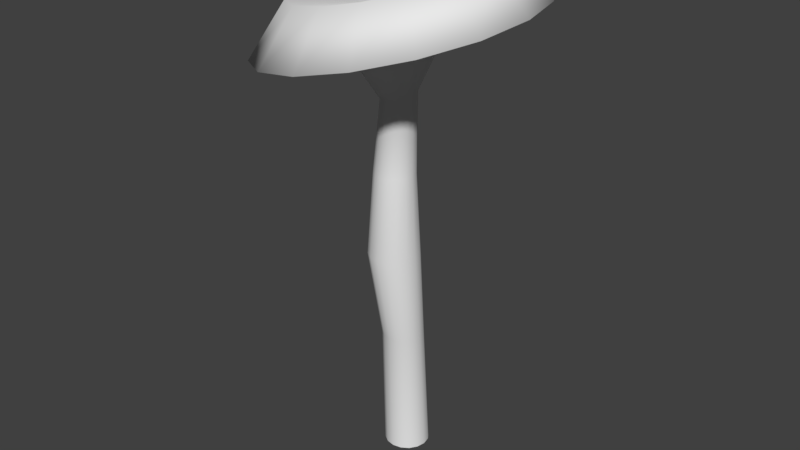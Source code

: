 # Source: DwarfMushroom.blend  (saved by Blender 2.78.0; exported with 4.5.12 LTS)
import bpy
from mathutils import Matrix  # noqa: F401  (used for matrix-valued properties, if any)

bpy.ops.wm.read_factory_settings(use_empty=True)
scene = bpy.context.scene
scene.name = 'Scene'

# ---- collections
col_collection_1 = bpy.data.collections.new('Collection 1'); scene.collection.children.link(col_collection_1)

# ---- world
world_world = bpy.data.worlds.new('World'); scene.world = world_world
world_world.color = (0.05088, 0.05088, 0.05088)
world_world.use_sun_shadow = False
world_world.sun_shadow_jitter_overblur = 0.0
world_world.cycles.sampling_method = 'MANUAL'

# ---- meshes
me_plane = bpy.data.meshes.new('Plane')
me_plane.from_pydata([(0.1835, 0.02047, 0.007108), (0.1835, 0.02176, 0.0006378), (0.1835, 0.01681, 0.01259), (0.1835, 0.01132, 0.01626), (0.1835, 0.004853, 0.01755), (0.1835, -0.001618, 0.01626), (0.1835, -0.007103, 0.01259), (0.1835, -0.01077, 0.007108), (0.1835, -0.01206, 0.0006378), (0.1835, -0.01077, -0.005833), (0.1835, -0.007103, -0.01132), (0.1835, -0.001618, -0.01498), (0.1835, 0.004853, -0.01627), (0.1835, 0.01132, -0.01498), (0.1835, 0.01681, -0.01132), (0.1835, 0.02047, -0.005833), (0.08912, 0.01965, 0.002286), (0.08912, 0.02084, -0.003703), (0.08912, 0.01626, 0.007362), (0.08912, 0.01118, 0.01075), (0.08912, 0.005194, 0.01195), (0.08912, -0.0007944, 0.01075), (0.08912, -0.005871, 0.007362), (0.08912, -0.009263, 0.002286), (0.08912, -0.01045, -0.003703), (0.08912, -0.009263, -0.009691), (0.08912, -0.005871, -0.01477), (0.08912, -0.0007944, -0.01816), (0.08912, 0.005194, -0.01935), (0.08912, 0.01118, -0.01816), (0.08912, 0.01626, -0.01477), (0.08912, 0.01965, -0.009691), (0.01337, 0.005505, 0.009385), (0.01337, 0.006935, 0.002197), (0.01337, 0.001433, 0.01548), (0.01337, -0.004661, 0.01955), (0.01337, -0.01185, 0.02098), (0.01337, -0.01904, 0.01955), (0.01337, -0.02513, 0.01548), (0.01337, -0.02921, 0.009385), (0.01337, -0.03063, 0.002197), (0.01337, -0.02921, -0.004992), (0.01337, -0.02513, -0.01109), (0.01337, -0.01904, -0.01516), (0.01337, -0.01185, -0.01659), (0.01337, -0.004661, -0.01516), (0.01337, 0.001433, -0.01109), (0.01337, 0.005505, -0.004992), (-0.04355, 0.009908, 0.002319), (-0.04355, 0.01107, -0.00352), (-0.04355, 0.006601, 0.007269), (-0.04355, 0.001651, 0.01058), (-0.04355, -0.004188, 0.01174), (-0.04355, -0.01003, 0.01058), (-0.04355, -0.01498, 0.007269), (-0.04355, -0.01828, 0.002319), (-0.04355, -0.01945, -0.00352), (-0.04355, -0.01828, -0.009358), (-0.04355, -0.01498, -0.01431), (-0.04355, -0.01003, -0.01762), (-0.04355, -0.004188, -0.01878), (-0.04355, 0.001651, -0.01762), (-0.04355, 0.006601, -0.01431), (-0.04355, 0.009908, -0.009358), (-0.1054, 0.002239, 0.009077), (-0.1044, 0.003199, 0.004252), (-0.1061, -0.0005019, 0.01318), (-0.1063, -0.004606, 0.01593), (-0.1061, -0.009448, 0.01691), (-0.1054, -0.01429, 0.01598), (-0.1045, -0.0184, 0.01327), (-0.1033, -0.02114, 0.009202), (-0.1022, -0.02211, 0.004387), (-0.1012, -0.02115, -0.000438), (-0.1006, -0.01841, -0.004539), (-0.1003, -0.01431, -0.007291), (-0.1006, -0.009465, -0.008275), (-0.1012, -0.004621, -0.007342), (-0.1022, -0.0005139, -0.004634), (-0.1033, 0.002232, -0.0005624), (-0.1475, 0.01874, 0.01725), (-0.1449, 0.02125, 0.004618), (-0.1492, 0.01157, 0.02798), (-0.1498, 0.0008297, 0.03518), (-0.1492, -0.01184, 0.03776), (-0.1475, -0.02452, 0.03531), (-0.145, -0.03527, 0.02823), (-0.1421, -0.04245, 0.01757), (-0.1391, -0.04498, 0.00497), (-0.1366, -0.04247, -0.007657), (-0.1348, -0.0353, -0.01839), (-0.1342, -0.02456, -0.02559), (-0.1348, -0.01189, -0.02817), (-0.1365, 0.0007887, -0.02573), (-0.139, 0.01154, -0.01864), (-0.142, 0.01872, -0.007983), (-0.1671, 0.07865, 0.04317), (-0.1597, 0.08602, 0.006143), (-0.1721, 0.05762, 0.07464), (-0.1739, 0.02613, 0.09577), (-0.1722, -0.01104, 0.1033), (-0.1673, -0.04821, 0.09616), (-0.16, -0.07973, 0.07538), (-0.1513, -0.1008, 0.04413), (-0.1425, -0.1082, 0.007176), (-0.1351, -0.1009, -0.02985), (-0.1301, -0.07982, -0.06133), (-0.1283, -0.04833, -0.08245), (-0.13, -0.01117, -0.09), (-0.1349, 0.02601, -0.08284), (-0.1423, 0.05753, -0.06206), (-0.151, 0.0786, -0.03081), (-0.1956, 0.05366, 0.03176), (-0.1902, 0.05903, 0.004791), (-0.1993, 0.03834, 0.05468), (-0.2006, 0.0154, 0.07007), (-0.1994, -0.01166, 0.07557), (-0.1958, -0.03874, 0.07035), (-0.1904, -0.0617, 0.05522), (-0.1841, -0.07705, 0.03246), (-0.1777, -0.08245, 0.005544), (-0.1723, -0.07708, -0.02143), (-0.1687, -0.06176, -0.04435), (-0.1674, -0.03883, -0.05973), (-0.1686, -0.01176, -0.06523), (-0.1722, 0.01531, -0.06002), (-0.1775, 0.03827, -0.04488), (-0.1839, 0.05362, -0.02212), (-0.178, 0.01306, 0.01406), (-0.1759, 0.01515, 0.003601), (-0.1794, 0.007122, 0.02295), (-0.1799, -0.001776, 0.02892), (-0.1794, -0.01228, 0.03106), (-0.1781, -0.02278, 0.02903), (-0.176, -0.03168, 0.02316), (-0.1735, -0.03764, 0.01433), (-0.171, -0.03973, 0.003893), (-0.1689, -0.03765, -0.006569), (-0.1675, -0.03171, -0.01546), (-0.167, -0.02281, -0.02143), (-0.1675, -0.01231, -0.02356), (-0.1689, -0.00181, -0.02154), (-0.171, 0.007096, -0.01567), (-0.1734, 0.01305, -0.006839), (-0.1913, -0.01025, 0.004163), (-0.1911, -0.01007, 0.003237), (-0.1914, -0.01078, 0.00495), (-0.1915, -0.01157, 0.005478), (-0.1914, -0.0125, 0.005667), (-0.1913, -0.01343, 0.005488), (-0.1911, -0.01421, 0.004968), (-0.1909, -0.01474, 0.004187), (-0.1907, -0.01493, 0.003263), (-0.1905, -0.01474, 0.002337), (-0.1904, -0.01422, 0.00155), (-0.1903, -0.01343, 0.001022), (-0.1904, -0.0125, 0.0008335), (-0.1905, -0.01157, 0.001013), (-0.1907, -0.01078, 0.001532), (-0.1909, -0.01025, 0.002313)], [], [(0, 1, 17, 16), (22, 21, 37, 38), (1, 15, 31, 17), (9, 8, 24, 25), (2, 0, 16, 18), (10, 9, 25, 26), (3, 2, 18, 19), (11, 10, 26, 27), (4, 3, 19, 20), (12, 11, 27, 28), (5, 4, 20, 21), (13, 12, 28, 29), (6, 5, 21, 22), (14, 13, 29, 30), (7, 6, 22, 23), (15, 14, 30, 31), (8, 7, 23, 24), (43, 42, 58, 59), (30, 29, 45, 46), (23, 22, 38, 39), (31, 30, 46, 47), (24, 23, 39, 40), (16, 17, 33, 32), (17, 31, 47, 33), (25, 24, 40, 41), (18, 16, 32, 34), (26, 25, 41, 42), (19, 18, 34, 35), (27, 26, 42, 43), (20, 19, 35, 36), (28, 27, 43, 44), (21, 20, 36, 37), (29, 28, 44, 45), (49, 63, 79, 65), (36, 35, 51, 52), (44, 43, 59, 60), (37, 36, 52, 53), (45, 44, 60, 61), (38, 37, 53, 54), (46, 45, 61, 62), (39, 38, 54, 55), (47, 46, 62, 63), (40, 39, 55, 56), (32, 33, 49, 48), (33, 47, 63, 49), (41, 40, 56, 57), (34, 32, 48, 50), (42, 41, 57, 58), (35, 34, 50, 51), (78, 77, 93, 94), (57, 56, 72, 73), (50, 48, 64, 66), (58, 57, 73, 74), (51, 50, 66, 67), (59, 58, 74, 75), (52, 51, 67, 68), (60, 59, 75, 76), (53, 52, 68, 69), (61, 60, 76, 77), (54, 53, 69, 70), (62, 61, 77, 78), (55, 54, 70, 71), (63, 62, 78, 79), (56, 55, 71, 72), (48, 49, 65, 64), (84, 83, 99, 100), (71, 70, 86, 87), (79, 78, 94, 95), (72, 71, 87, 88), (64, 65, 81, 80), (65, 79, 95, 81), (73, 72, 88, 89), (66, 64, 80, 82), (74, 73, 89, 90), (67, 66, 82, 83), (75, 74, 90, 91), (68, 67, 83, 84), (76, 75, 91, 92), (69, 68, 84, 85), (77, 76, 92, 93), (70, 69, 85, 86), (105, 104, 120, 121), (92, 91, 107, 108), (85, 84, 100, 101), (93, 92, 108, 109), (86, 85, 101, 102), (94, 93, 109, 110), (87, 86, 102, 103), (95, 94, 110, 111), (88, 87, 103, 104), (80, 81, 97, 96), (81, 95, 111, 97), (89, 88, 104, 105), (82, 80, 96, 98), (90, 89, 105, 106), (83, 82, 98, 99), (91, 90, 106, 107), (126, 125, 141, 142), (98, 96, 112, 114), (106, 105, 121, 122), (99, 98, 114, 115), (107, 106, 122, 123), (100, 99, 115, 116), (108, 107, 123, 124), (101, 100, 116, 117), (109, 108, 124, 125), (102, 101, 117, 118), (110, 109, 125, 126), (103, 102, 118, 119), (111, 110, 126, 127), (104, 103, 119, 120), (96, 97, 113, 112), (97, 111, 127, 113), (132, 131, 147, 148), (119, 118, 134, 135), (127, 126, 142, 143), (120, 119, 135, 136), (112, 113, 129, 128), (113, 127, 143, 129), (121, 120, 136, 137), (114, 112, 128, 130), (122, 121, 137, 138), (115, 114, 130, 131), (123, 122, 138, 139), (116, 115, 131, 132), (124, 123, 139, 140), (117, 116, 132, 133), (125, 124, 140, 141), (118, 117, 133, 134), (144, 145, 159, 158, 157, 156, 155, 154, 153, 152, 151, 150, 149, 148, 147, 146), (140, 139, 155, 156), (133, 132, 148, 149), (141, 140, 156, 157), (134, 133, 149, 150), (142, 141, 157, 158), (135, 134, 150, 151), (143, 142, 158, 159), (136, 135, 151, 152), (128, 129, 145, 144), (129, 143, 159, 145), (137, 136, 152, 153), (130, 128, 144, 146), (138, 137, 153, 154), (131, 130, 146, 147), (139, 138, 154, 155)])
me_plane.polygons.foreach_set('use_smooth', [True] * 145)
_uv = me_plane.uv_layers.new(name='UVMap')
_uv.uv.foreach_set('vector', [0.8901, -0.363, 0.8478, -0.3609, 0.8179, -0.5014, 0.8571, -0.5034, -0.0793, -0.5139, -0.1184, -0.5163, -0.08241, -0.6247, -0.05018, -0.6228, 0.8478, -0.3609, 0.8016, -0.3609, 0.7752, -0.5015, 0.8179, -0.5014, 0.005987, -0.3702, -0.02722, -0.3691, 0.003133, -0.5123, 0.03387, -0.5133, -0.5991, -0.3668, -0.6415, -0.3686, -0.6471, -0.513, -0.6079, -0.5113, 0.3793, 1.367, 0.422, 1.368, 0.401, 1.51, 0.3615, 1.509, -0.5529, -0.3657, -0.5991, -0.3668, -0.6079, -0.5113, -0.5651, -0.5103, 0.3331, 1.368, 0.3793, 1.367, 0.3615, 1.509, 0.3187, 1.51, -0.51, -0.3655, -0.5529, -0.3657, -0.5651, -0.5103, -0.5254, -0.5101, 0.2905, 1.369, 0.3331, 1.368, 0.3187, 1.51, 0.2793, 1.511, -0.477, -0.3662, -0.51, -0.3655, -0.5254, -0.5101, -0.4948, -0.5108, 0.2578, 1.371, 0.2905, 1.369, 0.2793, 1.511, 0.2491, 1.512, -0.1163, -0.3708, -0.1586, -0.3733, -0.1184, -0.5163, -0.0793, -0.5139, 0.7585, -0.3631, 0.7252, -0.3671, 0.7045, -0.5072, 0.7354, -0.5035, -0.07016, -0.3693, -0.1163, -0.3708, -0.0793, -0.5139, -0.03661, -0.5125, 0.8016, -0.3609, 0.7585, -0.3631, 0.7354, -0.5035, 0.7752, -0.5015, -0.02722, -0.3691, -0.07016, -0.3693, -0.03661, -0.5125, 0.003133, -0.5123, 0.4106, 1.623, 0.4458, 1.623, 0.3983, 1.71, 0.3697, 1.71, 0.7354, -0.5035, 0.7045, -0.5072, 0.7358, -0.6317, 0.7612, -0.6286, -0.03661, -0.5125, -0.0793, -0.5139, -0.05018, -0.6228, -0.01503, -0.6216, 0.7752, -0.5015, 0.7354, -0.5035, 0.7612, -0.6286, 0.794, -0.6269, 0.003133, -0.5123, -0.03661, -0.5125, -0.01503, -0.6216, 0.01769, -0.6215, 0.8571, -0.5034, 0.8179, -0.5014, 0.8292, -0.6269, 0.8614, -0.6285, 0.8179, -0.5014, 0.7752, -0.5015, 0.794, -0.6269, 0.8292, -0.6269, 0.401, 1.51, 0.4313, 1.511, 0.5032, 1.624, 0.4783, 1.623, -0.6079, -0.5113, -0.6471, -0.513, -0.5438, -0.6266, -0.5115, -0.6253, 0.3615, 1.509, 0.401, 1.51, 0.4783, 1.623, 0.4458, 1.623, -0.5651, -0.5103, -0.6079, -0.5113, -0.5115, -0.6253, -0.4763, -0.6244, 0.3187, 1.51, 0.3615, 1.509, 0.4458, 1.623, 0.4106, 1.623, -0.5254, -0.5101, -0.5651, -0.5103, -0.4763, -0.6244, -0.4436, -0.6243, 0.2793, 1.511, 0.3187, 1.51, 0.4106, 1.623, 0.3781, 1.624, -0.4948, -0.5108, -0.5254, -0.5101, -0.4436, -0.6243, -0.4184, -0.6248, 0.2491, 1.512, 0.2793, 1.511, 0.3781, 1.624, 0.3532, 1.626, 0.8075, -0.7086, 0.7789, -0.7086, 0.7934, -0.7998, 0.817, -0.7998, -0.4436, -0.6243, -0.4763, -0.6244, -0.5204, -0.7124, -0.4938, -0.7123, 0.3781, 1.624, 0.4106, 1.623, 0.3697, 1.71, 0.3433, 1.711, -0.4184, -0.6248, -0.4436, -0.6243, -0.4938, -0.7123, -0.4733, -0.7127, 0.3532, 1.626, 0.3781, 1.624, 0.3433, 1.711, 0.3231, 1.712, -0.05018, -0.6228, -0.08241, -0.6247, -0.06301, -0.714, -0.03683, -0.7124, 0.7612, -0.6286, 0.7358, -0.6317, 0.7316, -0.7125, 0.7522, -0.71, -0.01503, -0.6216, -0.05018, -0.6228, -0.03683, -0.7124, -0.008275, -0.7115, 0.794, -0.6269, 0.7612, -0.6286, 0.7522, -0.71, 0.7789, -0.7086, 0.01769, -0.6215, -0.01503, -0.6216, -0.008275, -0.7115, 0.0183, -0.7113, 0.8614, -0.6285, 0.8292, -0.6269, 0.8075, -0.7086, 0.8336, -0.7099, 0.8292, -0.6269, 0.794, -0.6269, 0.7789, -0.7086, 0.8075, -0.7086, 0.04299, -0.6223, 0.01769, -0.6215, 0.0183, -0.7113, 0.03885, -0.712, -0.5115, -0.6253, -0.5438, -0.6266, -0.5752, -0.7142, -0.5489, -0.7131, 0.4458, 1.623, 0.4783, 1.623, 0.4247, 1.71, 0.3983, 1.71, -0.4763, -0.6244, -0.5115, -0.6253, -0.5489, -0.7131, -0.5204, -0.7124, 0.7713, -0.801, 0.7542, -0.803, 0.7817, -0.8797, 0.7941, -0.8782, 0.03885, -0.712, 0.0183, -0.7113, 0.00928, -0.8022, 0.02631, -0.8028, -0.5489, -0.7131, -0.5752, -0.7142, -0.5545, -0.8044, -0.5328, -0.8035, 0.3983, 1.71, 0.4247, 1.71, 0.4282, 1.802, 0.4063, 1.802, -0.5204, -0.7124, -0.5489, -0.7131, -0.5328, -0.8035, -0.5091, -0.8029, 0.3697, 1.71, 0.3983, 1.71, 0.4063, 1.802, 0.3826, 1.802, -0.4938, -0.7123, -0.5204, -0.7124, -0.5091, -0.8029, -0.4871, -0.8028, 0.3433, 1.711, 0.3697, 1.71, 0.3826, 1.802, 0.3607, 1.802, -0.4733, -0.7127, -0.4938, -0.7123, -0.4871, -0.8028, -0.4701, -0.8032, 0.3231, 1.712, 0.3433, 1.711, 0.3607, 1.802, 0.344, 1.803, -0.03683, -0.7124, -0.06301, -0.714, -0.05811, -0.8044, -0.03641, -0.8031, 0.7522, -0.71, 0.7316, -0.7125, 0.7542, -0.803, 0.7713, -0.801, -0.008275, -0.7115, -0.03683, -0.7124, -0.03641, -0.8031, -0.01274, -0.8023, 0.7789, -0.7086, 0.7522, -0.71, 0.7713, -0.801, 0.7934, -0.7998, 0.0183, -0.7113, -0.008275, -0.7115, -0.01274, -0.8023, 0.00928, -0.8022, 0.8336, -0.7099, 0.8075, -0.7086, 0.817, -0.7998, 0.8387, -0.8009, 1.459, -0.5695, 1.466, -0.5797, 1.88, -0.5266, 1.81, -0.4184, -0.01274, -0.8023, -0.03641, -0.8031, -0.03608, -0.8787, -0.01897, -0.8782, 0.7934, -0.7998, 0.7713, -0.801, 0.7941, -0.8782, 0.81, -0.8774, 0.00928, -0.8022, -0.01274, -0.8023, -0.01897, -0.8782, -0.003056, -0.8781, 0.8387, -0.8009, 0.817, -0.7998, 0.8272, -0.8774, 0.8428, -0.8781, 0.817, -0.7998, 0.7934, -0.7998, 0.81, -0.8774, 0.8272, -0.8774, 0.02631, -0.8028, 0.00928, -0.8022, -0.003056, -0.8781, 0.009254, -0.8785, -0.5328, -0.8035, -0.5545, -0.8044, -0.5273, -0.8797, -0.5116, -0.879, 0.4063, 1.802, 0.4282, 1.802, 0.4339, 1.879, 0.4181, 1.878, -0.5091, -0.8029, -0.5328, -0.8035, -0.5116, -0.879, -0.4945, -0.8786, 0.3826, 1.802, 0.4063, 1.802, 0.4181, 1.878, 0.401, 1.879, -0.4871, -0.8028, -0.5091, -0.8029, -0.4945, -0.8786, -0.4786, -0.8785, 0.3607, 1.802, 0.3826, 1.802, 0.401, 1.879, 0.3852, 1.879, -0.4701, -0.8032, -0.4871, -0.8028, -0.4786, -0.8785, -0.4663, -0.8788, 0.344, 1.803, 0.3607, 1.802, 0.3852, 1.879, 0.3731, 1.88, -0.03641, -0.8031, -0.05811, -0.8044, -0.05176, -0.8797, -0.03608, -0.8787, 0.03658, -0.4952, 0.458, -0.579, 0.458, -0.2798, 0.1511, -0.2188, 1.386, -0.6009, 1.38, -0.5907, 0.9655, -0.6438, 1.035, -0.752, 1.447, -0.5617, 1.459, -0.5695, 1.81, -0.4184, 1.681, -0.3355, 1.398, -0.6087, 1.386, -0.6009, 1.035, -0.752, 1.164, -0.8348, 1.431, -0.5574, 1.447, -0.5617, 1.681, -0.3355, 1.513, -0.2907, 1.414, -0.6129, 1.398, -0.6087, 1.164, -0.8348, 1.332, -0.8797, 1.414, -0.5574, 1.431, -0.5574, 1.513, -0.2907, 1.332, -0.2907, 1.431, -0.6129, 1.414, -0.6129, 1.332, -0.8797, 1.513, -0.8797, 1.398, -0.5617, 1.414, -0.5574, 1.332, -0.2907, 1.164, -0.3355, 1.459, -0.6009, 1.447, -0.6087, 1.681, -0.8348, 1.81, -0.752, 1.447, -0.6087, 1.431, -0.6129, 1.513, -0.8797, 1.681, -0.8348, 1.386, -0.5695, 1.398, -0.5617, 1.164, -0.3355, 1.035, -0.4184, 1.466, -0.5907, 1.459, -0.6009, 1.81, -0.752, 1.88, -0.6437, 1.38, -0.5797, 1.386, -0.5695, 1.035, -0.4184, 0.9655, -0.5266, 1.466, -0.5797, 1.466, -0.5907, 1.88, -0.6437, 1.88, -0.5266, 1.38, -0.5907, 1.38, -0.5797, 0.9655, -0.5266, 0.9655, -0.6438, -0.1092, 1.09, -0.283, 0.8293, 0.1706, 0.6414, 0.238, 0.7423, 1.237, 1.301, 0.8795, 1.54, 0.765, 1.263, 1.025, 1.09, -0.3207, -0.2565, 0.03658, -0.4952, 0.1511, -0.2188, -0.1092, -0.04489, 1.476, 0.9438, 1.237, 1.301, 1.025, 1.09, 1.199, 0.8293, -0.5595, 0.1008, -0.3207, -0.2565, -0.1092, -0.04489, -0.283, 0.2153, 1.559, 0.5223, 1.476, 0.9438, 1.199, 0.8293, 1.26, 0.5223, -0.6433, 0.5223, -0.5595, 0.1008, -0.283, 0.2153, -0.3441, 0.5223, 1.476, 0.1008, 1.559, 0.5223, 1.26, 0.5223, 1.199, 0.2153, -0.5595, 0.9438, -0.6433, 0.5223, -0.3441, 0.5223, -0.283, 0.8293, 1.237, -0.2565, 1.476, 0.1008, 1.199, 0.2153, 1.025, -0.04489, -0.3207, 1.301, -0.5595, 0.9438, -0.283, 0.8293, -0.1092, 1.09, 0.8795, -0.4952, 1.237, -0.2565, 1.025, -0.04489, 0.765, -0.2188, 0.03658, 1.54, -0.3207, 1.301, -0.1092, 1.09, 0.1511, 1.263, 0.458, -0.579, 0.8795, -0.4952, 0.765, -0.2188, 0.458, -0.2798, 0.8795, 1.54, 0.458, 1.624, 0.458, 1.324, 0.765, 1.263, 0.458, 1.624, 0.03658, 1.54, 0.1511, 1.263, 0.458, 1.324, 0.7692, 0.5223, 0.7455, 0.6414, 0.4835, 0.5328, 0.4856, 0.5223, 0.765, -0.2188, 1.025, -0.04489, 0.6781, 0.3023, 0.5771, 0.2348, 0.1511, 1.263, -0.1092, 1.09, 0.238, 0.7423, 0.339, 0.8098, 0.458, -0.2798, 0.765, -0.2188, 0.5771, 0.2348, 0.458, 0.2111, 0.765, 1.263, 0.458, 1.324, 0.458, 0.8335, 0.5771, 0.8098, 0.458, 1.324, 0.1511, 1.263, 0.339, 0.8098, 0.458, 0.8335, 0.1511, -0.2188, 0.458, -0.2798, 0.458, 0.2111, 0.339, 0.2348, 1.025, 1.09, 0.765, 1.263, 0.5771, 0.8098, 0.6781, 0.7423, -0.1092, -0.04489, 0.1511, -0.2188, 0.339, 0.2348, 0.238, 0.3023, 1.199, 0.8293, 1.025, 1.09, 0.6781, 0.7423, 0.7455, 0.6414, -0.283, 0.2153, -0.1092, -0.04489, 0.238, 0.3023, 0.1706, 0.4032, 1.26, 0.5223, 1.199, 0.8293, 0.7455, 0.6414, 0.7692, 0.5223, -0.3441, 0.5223, -0.283, 0.2153, 0.1706, 0.4032, 0.1469, 0.5223, 1.199, 0.2153, 1.26, 0.5223, 0.7692, 0.5223, 0.7455, 0.4032, -0.283, 0.8293, -0.3441, 0.5223, 0.1469, 0.5223, 0.1706, 0.6414, 1.025, -0.04489, 1.199, 0.2153, 0.7455, 0.4032, 0.6781, 0.3023, 0.4686, 0.5477, 0.458, 0.5498, 0.4475, 0.5477, 0.4386, 0.5418, 0.4326, 0.5328, 0.4305, 0.5223, 0.4326, 0.5118, 0.4386, 0.5028, 0.4475, 0.4969, 0.458, 0.4948, 0.4686, 0.4969, 0.4775, 0.5028, 0.4835, 0.5118, 0.4856, 0.5223, 0.4835, 0.5328, 0.4775, 0.5418, 0.1469, 0.5223, 0.1706, 0.4032, 0.4326, 0.5118, 0.4305, 0.5223, 0.7455, 0.4032, 0.7692, 0.5223, 0.4856, 0.5223, 0.4835, 0.5118, 0.1706, 0.6414, 0.1469, 0.5223, 0.4305, 0.5223, 0.4326, 0.5328, 0.6781, 0.3023, 0.7455, 0.4032, 0.4835, 0.5118, 0.4775, 0.5028, 0.238, 0.7423, 0.1706, 0.6414, 0.4326, 0.5328, 0.4386, 0.5418, 0.5771, 0.2348, 0.6781, 0.3023, 0.4775, 0.5028, 0.4686, 0.4969, 0.339, 0.8098, 0.238, 0.7423, 0.4386, 0.5418, 0.4475, 0.5477, 0.458, 0.2111, 0.5771, 0.2348, 0.4686, 0.4969, 0.458, 0.4948, 0.5771, 0.8098, 0.458, 0.8335, 0.458, 0.5498, 0.4686, 0.5477, 0.458, 0.8335, 0.339, 0.8098, 0.4475, 0.5477, 0.458, 0.5498, 0.339, 0.2348, 0.458, 0.2111, 0.458, 0.4948, 0.4475, 0.4969, 0.6781, 0.7423, 0.5771, 0.8098, 0.4686, 0.5477, 0.4775, 0.5418, 0.238, 0.3023, 0.339, 0.2348, 0.4475, 0.4969, 0.4386, 0.5028, 0.7455, 0.6414, 0.6781, 0.7423, 0.4775, 0.5418, 0.4835, 0.5328, 0.1706, 0.4032, 0.238, 0.3023, 0.4386, 0.5028, 0.4326, 0.5118])
me_plane.use_remesh_preserve_volume = False
me_plane.use_remesh_preserve_attributes = False
me_plane.use_mirror_vertex_groups = False
me_plane.update()

# ---- objects
ob_plane = bpy.data.objects.new('Plane', me_plane)

# ---- transforms, parenting, visibility, modifiers, constraints
ob_plane.location = (0.0, 0.0, 0.0)
ob_plane.rotation_euler = (-0.0, 1.571, 0.0)
ob_plane.lineart.crease_threshold = 0.0

# ---- collection membership
col_collection_1.objects.link(ob_plane)

# ---- scene / render settings (as saved in the file)
scene.frame_start = 1; scene.frame_end = 250; scene.frame_set(1)
scene.render.engine = 'BLENDER_EEVEE_NEXT'
scene.render.resolution_percentage = 50
scene.render.dither_intensity = 0.0
scene.cycles.use_denoising = False
scene.cycles.samples = 128
scene.cycles.sampling_pattern = 'TABULATED_SOBOL'
scene.cycles.light_sampling_threshold = 0.0
scene.cycles.use_adaptive_sampling = False
scene.cycles.use_light_tree = False
scene.cycles.blur_glossy = 0.0
scene.cycles.sample_clamp_indirect = 0.0
scene.view_settings.view_transform = 'Standard'
bpy.context.view_layer.update()

# ---- added for rendering (the .blend has no active camera and no usable light): camera, sun
cam_auto = bpy.data.cameras.new('AutoCamera')
cam_auto.lens = 50.0
cam_auto.sensor_width = 36.0
cam_auto.clip_end = 1000.0
ob_auto_camera = bpy.data.objects.new('AutoCamera', cam_auto)
scene.collection.objects.link(ob_auto_camera)
ob_auto_camera.location = (0.443231, -0.534986, 0.357781)
ob_auto_camera.rotation_euler = (1.09748, -7.21219e-08, 0.694738)
scene.camera = ob_auto_camera
light_auto_sun = bpy.data.lights.new('AutoSun', 'SUN')
light_auto_sun.energy = 3.0
light_auto_sun.angle = 0.0523599
ob_auto_sun = bpy.data.objects.new('AutoSun', light_auto_sun)
scene.collection.objects.link(ob_auto_sun)
ob_auto_sun.rotation_euler = (0.872665, 0.174533, 0.523599)
bpy.context.view_layer.update()
